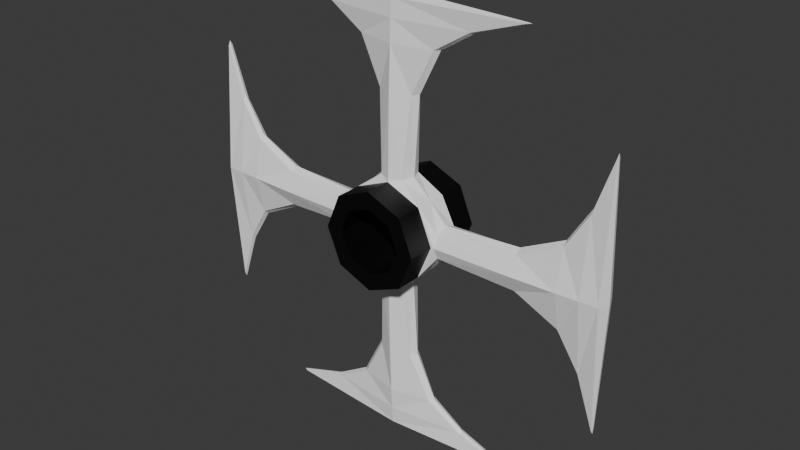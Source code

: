 # Source: Invencibilidad.blend  (saved by Blender 4.0.36; exported with 4.5.12 LTS)
import bpy
from mathutils import Matrix  # noqa: F401  (used for matrix-valued properties, if any)

bpy.ops.wm.read_factory_settings(use_empty=True)
scene = bpy.context.scene
scene.name = 'Scene'

# ---- materials (node trees are filled in below, after node groups)
mat_invencibilidad = bpy.data.materials.new('Invencibilidad')
mat_invencibilidad.alpha_threshold = 0.0
mat_invencibilidad.use_transparent_shadow = False
mat_invencibilidad.roughness = 0.5
mat_invencibilidad.line_color = (0.0, 0.0, 0.0, 1.0)
mat_anillo = bpy.data.materials.new('Anillo')
mat_anillo.use_transparent_shadow = False

# ---- material node trees
mat_invencibilidad.use_nodes = True; mat_invencibilidad.node_tree.nodes.clear()
_N = mat_invencibilidad.node_tree.nodes; _L = mat_invencibilidad.node_tree.links
n0 = _N.new('ShaderNodeOutputMaterial'); n0.name = 'Material Output'; n0.location = (300, 300)
n1 = _N.new('ShaderNodeBsdfPrincipled'); n1.name = 'Principled BSDF'; n1.location = (10, 300)
n1.inputs[0].default_value = (1.0, 1.0, 1.0, 1.0)
n1.inputs[3].default_value = 1.45
_L.new(n1.outputs[0], n0.inputs[0])
n0.is_active_output = True
mat_anillo.use_nodes = True; mat_anillo.node_tree.nodes.clear()
_N = mat_anillo.node_tree.nodes; _L = mat_anillo.node_tree.links
n0 = _N.new('ShaderNodeBsdfPrincipled'); n0.name = 'BSDF Principista'; n0.location = (10, 300)
n0.inputs[0].default_value = (0.0, 0.0, 0.0, 1.0)
n0.inputs[3].default_value = 1.45
n1 = _N.new('ShaderNodeOutputMaterial'); n1.name = 'Material'; n1.location = (300, 300)
_L.new(n0.outputs[0], n1.inputs[0])
n1.is_active_output = True

# ---- world
world_world = bpy.data.worlds.new('World'); scene.world = world_world
world_world.use_nodes = True; world_world.node_tree.nodes.clear()
_N = world_world.node_tree.nodes; _L = world_world.node_tree.links
n0 = _N.new('ShaderNodeOutputWorld'); n0.name = 'World Output'; n0.location = (300, 300)
n1 = _N.new('ShaderNodeBackground'); n1.name = 'Background'; n1.location = (10, 300)
n1.inputs[0].default_value = (0.05088, 0.05088, 0.05088, 1.0)
_L.new(n1.outputs[0], n0.inputs[0])
n0.is_active_output = True
world_world.color = (0.05088, 0.05088, 0.05088)
world_world.use_sun_shadow = False
world_world.sun_shadow_jitter_overblur = 0.0

# ---- meshes
me_invencibilidad = bpy.data.meshes.new('Invencibilidad')
me_invencibilidad.from_pydata([(0.07974, 0.0388, 0.4202), (-0.07974, 0.0388, 0.4202), (0.07974, -0.0388, 0.4202), (-0.07974, -0.0388, 0.4202), (0.07974, 0.0388, 0.5798), (-0.07974, 0.0388, 0.5798), (0.07974, -0.0388, 0.5798), (-0.07974, -0.0388, 0.5798), (-0.489, 0.0055, 0.2109), (0.0, 0.0388, 0.3871), (-0.489, 0.0055, 0.7891), (-0.489, -0.0055, 0.2109), (0.0, 0.0388, 0.6129), (0.0, -0.0388, 0.3871), (-0.489, -0.0055, 0.7891), (-0.1128, 0.0388, 0.5), (0.0, -0.0388, 0.6129), (-0.1128, -0.0388, 0.5), (-0.05277, -0.1, 0.4472), (-0.05277, 0.1, 0.4472), (0.0, -0.1, 0.4254), (-0.07463, -0.1, 0.5), (-0.07974, -0.1, 0.4202), (-0.1128, -0.1, 0.5), (0.0, -0.1, 0.3871), (0.0, 0.1, 0.4254), (-0.07463, 0.1, 0.5), (-0.07974, 0.1, 0.4202), (-0.1128, 0.1, 0.5), (-0.0265, -0.0265, 0.38), (0.0, 0.1, 0.3871), (0.0, 0.0, 0.4254), (-0.05277, 0.0, 0.4472), (-0.07463, 0.0, 0.5), (-0.05277, -0.1, 0.5528), (0.0, -0.03748, 0.38), (-0.0265, 0.0265, 0.38), (-0.49, -0.0255, 0.5), (-0.05277, 0.1, 0.5528), (0.0, -0.1, 0.5746), (-0.12, -0.0265, 0.4735), (0.0, 0.03748, 0.38), (-0.12, -0.03748, 0.5), (-0.49, 0.0255, 0.5), (-0.4, -0.03022, 0.5), (-0.4, -0.01022, 0.41), (-0.45, -0.02778, 0.5), (-0.07974, -0.1, 0.5798), (-0.12, 0.0265, 0.4735), (-0.45, -0.007776, 0.329), (-0.12, 0.03748, 0.5), (-0.4, 0.03022, 0.5), (-0.4, 0.01022, 0.41), (0.0, -0.1, 0.6129), (-0.45, 0.02778, 0.5), (-0.49, 0.0, 0.2009), (-0.07974, 0.0, 0.4202), (-0.45, 0.007776, 0.329), (-0.5, 0.0, 0.5), (-0.12, 0.0, 0.4625), (-0.4, 0.0, 0.4), (0.0, 0.1, 0.5746), (-0.45, 0.0, 0.319), (-0.07974, 0.1, 0.5798), (0.489, 0.0055, 0.2109), (-0.3, -0.01402, 0.46), (-0.3, -0.03402, 0.5), (-0.3, 0.0, 0.45), (-0.0265, -0.0265, 0.62), (0.0, 0.1, 0.6129), (0.0, 0.0, 0.5746), (-0.05277, 0.0, 0.5528), (0.0, -0.03748, 0.62), (-0.0265, 0.0265, 0.62), (-0.3, 0.01402, 0.46), (-0.3, 0.03402, 0.5), (-0.04, 0.01402, 0.2), (-0.12, -0.0265, 0.5265), (0.489, 0.0055, 0.7891), (-0.171, 0.007776, 0.05001), (0.0, 0.03748, 0.62), (0.489, -0.0055, 0.2109), (-0.4, -0.01022, 0.59), (-0.09, 0.01022, 0.1), (-0.05, -7.406e-10, 0.2), (-0.03748, -2.661e-08, 0.38), (0.489, -0.0055, 0.7891), (-0.04, -0.01402, 0.2), (0.1128, 0.0388, 0.5), (-0.181, 3.701e-08, 0.05001), (0.1128, -0.0388, 0.5), (-0.12, 0.0265, 0.5265), (-0.45, -0.007776, 0.671), (-0.1, 1.941e-08, 0.1), (0.05277, -0.1, 0.4472), (0.0, 0.03402, 0.2), (-0.2991, 5.826e-08, 0.01001), (-0.171, -0.007776, 0.05001), (0.05277, 0.1, 0.4472), (-0.09, -0.01022, 0.1), (0.07463, -0.1, 0.5), (-0.4, 0.01022, 0.59), (0.07974, -0.1, 0.4202), (0.1128, -0.1, 0.5), (0.0, -0.03402, 0.2), (0.07463, 0.1, 0.5), (0.07974, 0.1, 0.4202), (0.1128, 0.1, 0.5), (0.0265, -0.0265, 0.38), (0.05277, 0.0, 0.4472), (-0.49, 0.0, 0.7991), (0.07463, 0.0, 0.5), (0.05277, -0.1, 0.5528), (0.0265, 0.0265, 0.38), (-0.07974, 0.0, 0.5798), (0.49, -0.0255, 0.5), (-0.45, 0.007776, 0.671), (0.0, 1.941e-08, 1.219e-05), (0.05277, 0.1, 0.5528), (0.12, -0.0265, 0.4735), (0.12, -0.03748, 0.5), (0.49, 0.0255, 0.5), (0.4, -0.03022, 0.5), (0.0, 0.02778, 0.05001), (0.4, -0.01022, 0.41), (0.0, 0.03022, 0.1), (0.45, -0.02778, 0.5), (0.07974, -0.1, 0.5798), (0.12, 0.0265, 0.4735), (0.45, -0.007776, 0.329), (-0.12, 0.0, 0.5375), (-0.4, 0.0, 0.6), (0.0, -0.02778, 0.05001), (-0.45, 0.0, 0.681), (0.12, 0.03748, 0.5), (-0.3, -0.01402, 0.54), (0.4, 0.03022, 0.5), (0.4, 0.01022, 0.41), (0.0, -0.03022, 0.1), (0.0, 0.0255, 0.01001), (-0.3, 0.0, 0.55), (0.45, 0.02778, 0.5), (0.49, 0.0, 0.2009), (0.07974, 0.0, 0.4202), (0.0, -0.0255, 0.01001), (-0.2891, -0.0055, 0.01101), (-0.3, 0.01402, 0.54), (-0.2891, 0.0055, 0.01101), (-0.04, 0.01402, 0.8), (0.45, 0.007776, 0.329), (-0.171, 0.007776, 0.95), (0.5, 0.0, 0.5), (0.12, 0.0, 0.4625), (0.4, 0.0, 0.4), (0.45, 0.0, 0.319), (0.07974, 0.1, 0.5798), (0.3, -0.01402, 0.46), (-0.09, 0.01022, 0.9), (-0.05, -7.406e-10, 0.8), (-0.03748, -2.661e-08, 0.62), (0.3, -0.03402, 0.5), (0.3, 0.0, 0.45), (-0.04, -0.01402, 0.8), (0.0265, -0.0265, 0.62), (-0.181, 3.701e-08, 0.95), (-0.1, 1.941e-08, 0.9), (0.0, 0.03402, 0.8), (-0.2991, 5.826e-08, 0.99), (-0.171, -0.007776, 0.95), (-0.09, -0.01022, 0.9), (0.05277, 0.0, 0.5528), (0.0, -0.03402, 0.8), (0.0265, 0.0265, 0.62), (0.3, 0.01402, 0.46), (0.3, 0.03402, 0.5), (0.04, 0.01402, 0.2), (0.12, -0.0265, 0.5265), (0.171, 0.007776, 0.05001), (0.0, 1.941e-08, 1.0), (0.4, -0.01022, 0.59), (0.09, 0.01022, 0.1), (0.05, -7.406e-10, 0.2), (0.03748, -2.661e-08, 0.38), (0.0, 0.02778, 0.95), (0.04, -0.01402, 0.2), (0.0, 0.03022, 0.9), (0.181, 3.701e-08, 0.05001), (0.12, 0.0265, 0.5265), (0.45, -0.007776, 0.671), (0.0, -0.02778, 0.95), (0.1, 1.941e-08, 0.1), (0.0, -0.03022, 0.9), (0.0, 0.0255, 0.99), (0.2991, 5.826e-08, 0.01001), (0.171, -0.007776, 0.05001), (0.0, -0.0255, 0.99), (-0.2891, -0.0055, 0.989), (-0.2891, 0.0055, 0.989), (0.09, -0.01022, 0.1), (0.4, 0.01022, 0.59), (0.49, 0.0, 0.7991), (0.07974, 0.0, 0.5798), (0.45, 0.007776, 0.671), (0.12, 0.0, 0.5375), (0.4, 0.0, 0.6), (0.45, 0.0, 0.681), (0.3, -0.01402, 0.54), (0.3, 0.0, 0.55), (0.2891, -0.0055, 0.01101), (0.3, 0.01402, 0.54), (0.2891, 0.0055, 0.01101), (0.04, 0.01402, 0.8), (0.171, 0.007776, 0.95), (0.09, 0.01022, 0.9), (0.05, -7.406e-10, 0.8), (0.03748, -2.661e-08, 0.62), (0.04, -0.01402, 0.8), (0.181, 3.701e-08, 0.95), (0.1, 1.941e-08, 0.9), (0.2991, 5.826e-08, 0.99), (0.171, -0.007776, 0.95), (0.09, -0.01022, 0.9), (0.2891, -0.0055, 0.989), (0.2891, 0.0055, 0.989)], [], [(9, 0, 113, 41), (110, 58, 37, 14), (113, 175, 95, 41), (199, 202, 141, 136), (159, 158, 148, 73), (97, 145, 144, 132), (112, 170, 111, 100), (83, 125, 123, 79), (173, 174, 136, 137), (62, 55, 8, 57), (34, 21, 33, 71), (218, 213, 212, 217), (98, 109, 111, 105), (49, 46, 37, 11), (165, 169, 168, 164), (92, 14, 37, 46), (84, 76, 83, 93), (55, 58, 43, 8), (207, 206, 179, 204), (89, 79, 147, 96), (218, 217, 220, 221), (213, 185, 183, 212), (204, 179, 188, 205), (23, 22, 18, 21), (153, 137, 149, 154), (82, 92, 46, 44), (22, 24, 20, 18), (93, 83, 79, 89), (215, 214, 216, 163), (63, 69, 61, 38), (38, 71, 33, 26), (216, 221, 191, 171), (27, 19, 25, 30), (161, 173, 137, 153), (9, 41, 36, 1), (2, 102, 24, 13), (99, 97, 132, 138), (19, 26, 33, 32), (2, 119, 120, 90), (161, 153, 124, 156), (110, 10, 43, 58), (116, 54, 43, 10), (17, 3, 22, 23), (217, 212, 223, 219), (201, 203, 187, 4), (165, 164, 150, 157), (156, 124, 122, 160), (133, 116, 10, 110), (214, 211, 213, 218), (129, 81, 115, 126), (62, 49, 11, 55), (47, 34, 39, 53), (94, 100, 111, 109), (18, 32, 33, 21), (18, 20, 31, 32), (202, 78, 121, 141), (3, 13, 24, 22), (76, 95, 125, 83), (107, 105, 118, 155), (28, 63, 38, 26), (107, 106, 98, 105), (16, 6, 163, 72), (133, 110, 14, 92), (124, 129, 126, 122), (207, 204, 199, 209), (55, 11, 37, 58), (85, 36, 76, 84), (68, 72, 171, 162), (194, 132, 144, 208), (88, 107, 155, 4), (56, 3, 40, 59), (219, 223, 192, 178), (57, 8, 43, 54), (3, 17, 42, 40), (204, 205, 202, 199), (28, 26, 19, 27), (103, 100, 94, 102), (93, 89, 97, 99), (219, 178, 195, 222), (181, 190, 180, 175), (154, 149, 64, 142), (17, 23, 47, 7), (48, 74, 75, 50), (13, 3, 29, 35), (128, 134, 174, 173), (164, 168, 196, 167), (181, 184, 198, 190), (98, 25, 31, 109), (146, 75, 51, 101), (175, 180, 125, 95), (67, 65, 45, 60), (108, 182, 143, 2), (200, 151, 121, 78), (65, 66, 44, 45), (190, 186, 177, 180), (60, 45, 49, 62), (190, 198, 194, 186), (45, 44, 46, 49), (4, 187, 134, 88), (34, 71, 70, 39), (67, 60, 52, 74), (29, 87, 104, 35), (102, 94, 20, 24), (221, 220, 189, 191), (1, 48, 50, 15), (89, 96, 145, 97), (106, 30, 25, 98), (168, 189, 195, 196), (140, 131, 82, 135), (85, 84, 87, 29), (74, 52, 51, 75), (84, 93, 99, 87), (135, 82, 44, 66), (205, 188, 86, 200), (182, 181, 175, 113), (52, 57, 54, 51), (88, 0, 106, 107), (182, 108, 184, 181), (215, 172, 211, 214), (114, 130, 77, 7), (158, 165, 157, 148), (154, 142, 81, 129), (13, 35, 108, 2), (59, 67, 74, 48), (108, 35, 104, 184), (103, 127, 112, 100), (1, 27, 30, 9), (0, 88, 134, 128), (149, 141, 121, 64), (5, 12, 69, 63), (158, 162, 169, 165), (79, 123, 139, 147), (164, 167, 197, 150), (179, 122, 126, 188), (15, 28, 27, 1), (143, 152, 119, 2), (177, 210, 139, 123), (96, 117, 144, 145), (91, 50, 75, 146), (203, 176, 206, 207), (113, 0, 143, 182), (5, 15, 50, 91), (36, 41, 95, 76), (206, 160, 122, 179), (131, 133, 92, 82), (96, 147, 139, 117), (140, 146, 101, 131), (130, 91, 146, 140), (137, 136, 141, 149), (184, 104, 138, 198), (198, 138, 132, 194), (90, 6, 127, 103), (90, 103, 102, 2), (118, 105, 111, 170), (60, 62, 57, 52), (152, 128, 173, 161), (217, 219, 222, 220), (40, 42, 66, 65), (127, 53, 39, 112), (19, 32, 31, 25), (59, 40, 65, 67), (12, 5, 73, 80), (16, 72, 68, 7), (169, 191, 189, 168), (36, 85, 56, 1), (7, 77, 42, 17), (157, 150, 183, 185), (112, 39, 70, 170), (188, 126, 115, 86), (153, 154, 129, 124), (159, 68, 162, 158), (155, 118, 61, 69), (87, 99, 138, 104), (205, 200, 78, 202), (209, 199, 136, 174), (148, 157, 185, 166), (56, 59, 48, 1), (7, 47, 53, 16), (142, 151, 115, 81), (23, 21, 34, 47), (94, 109, 31, 20), (101, 51, 54, 116), (142, 64, 121, 151), (163, 216, 171, 72), (29, 3, 56, 85), (186, 193, 210, 177), (200, 86, 115, 151), (180, 177, 123, 125), (163, 6, 201, 215), (6, 16, 53, 127), (150, 197, 192, 183), (4, 155, 69, 12), (15, 5, 63, 28), (211, 166, 185, 213), (167, 196, 195, 178), (73, 148, 166, 80), (167, 178, 192, 197), (193, 117, 139, 210), (212, 183, 192, 223), (203, 207, 209, 187), (187, 209, 174, 134), (131, 101, 116, 133), (172, 80, 166, 211), (77, 135, 66, 42), (152, 161, 156, 119), (38, 61, 70, 71), (130, 140, 135, 77), (73, 5, 114, 159), (172, 215, 201, 4), (201, 6, 176, 203), (118, 170, 70, 61), (193, 208, 144, 117), (162, 171, 191, 169), (119, 156, 160, 120), (176, 120, 160, 206), (114, 5, 91, 130), (6, 90, 120, 176), (12, 80, 172, 4), (0, 9, 30, 106), (143, 0, 128, 152), (68, 159, 114, 7), (214, 218, 221, 216), (186, 194, 208, 193), (220, 222, 195, 189)])
me_invencibilidad.polygons.foreach_set('material_index', [0, 0, 0, 0, 0, 0, 1, 0, 0, 0, 1, 0, 1, 0, 0, 0, 0, 0, 0, 0, 0, 0, 0, 1, 0, 0, 1, 0, 0, 1, 1, 0, 1, 0, 0, 1, 0, 1, 0, 0, 0, 0, 1, 0, 0, 0, 0, 0, 0, 0, 0, 1, 1, 1, 1, 0, 1, 0, 1, 1, 1, 0, 0, 0, 0, 0, 0, 0, 0, 1, 0, 0, 0, 0, 0, 1, 1, 0, 0, 0, 0, 1, 0, 0, 0, 0, 0, 1, 0, 0, 0, 0, 0, 0, 0, 0, 0, 0, 0, 1, 0, 0, 1, 0, 0, 0, 1, 0, 0, 0, 0, 0, 0, 0, 0, 0, 1, 0, 0, 0, 0, 0, 0, 0, 0, 1, 1, 0, 0, 1, 0, 0, 0, 0, 1, 0, 0, 0, 0, 0, 0, 0, 0, 0, 0, 0, 0, 0, 0, 0, 0, 1, 1, 1, 0, 0, 0, 0, 1, 1, 0, 0, 0, 0, 0, 0, 0, 1, 0, 0, 0, 1, 0, 0, 0, 0, 0, 1, 0, 1, 1, 0, 0, 0, 0, 0, 0, 0, 0, 1, 0, 1, 1, 0, 0, 0, 0, 0, 0, 0, 0, 0, 0, 0, 0, 1, 0, 0, 0, 0, 1, 0, 0, 0, 0, 0, 0, 0, 1, 0, 0, 0, 0, 0])
_uv = me_invencibilidad.uv_layers.new(name='UVMap')
_uv.uv.foreach_set('vector', [0.0, 0.0, 0.375, 1.0, 0.375, 1.0, 0.0, 0.0, 0.375, 1.0, 0.4375, 1.0, 0.4375, 1.0, 0.375, 1.0, 0.375, 1.0, 0.375, 1.0, 0.4375, 1.0, 0.4375, 1.0, 0.375, 1.0, 0.375, 1.0, 0.4375, 1.0, 0.4375, 1.0, 0.0, 0.0, 0.0, 0.0, 0.0, 0.0, 0.0, 0.0, 0.375, 1.0, 0.375, 1.0, 0.4375, 1.0, 0.4375, 1.0, 0.375, 1.0, 0.375, 0.625, 0.4375, 0.625, 0.4375, 1.0, 0.375, 1.0, 0.4375, 1.0, 0.4375, 1.0, 0.375, 1.0, 0.375, 1.0, 0.4375, 1.0, 0.4375, 1.0, 0.375, 1.0, 0.0, 0.0, 0.0, 0.0, 0.0, 0.0, 0.0, 0.0, 0.375, 1.0, 0.4375, 1.0, 0.4375, 0.625, 0.375, 0.625, 0.0, 0.0, 0.0, 0.0, 0.0, 0.0, 0.0, 0.0, 0.375, 1.0, 0.375, 0.625, 0.4375, 0.625, 0.4375, 1.0, 0.375, 1.0, 0.4375, 1.0, 0.4375, 1.0, 0.375, 1.0, 0.0, 0.0, 0.0, 0.0, 0.0, 0.0, 0.0, 0.0, 0.375, 1.0, 0.375, 1.0, 0.4375, 1.0, 0.4375, 1.0, 0.0, 0.0, 0.0, 0.0, 0.0, 0.0, 0.0, 0.0, 0.375, 1.0, 0.4375, 1.0, 0.4375, 1.0, 0.375, 1.0, 0.0, 0.0, 0.0, 0.0, 0.0, 0.0, 0.0, 0.0, 0.0, 0.0, 0.0, 0.0, 0.0, 0.0, 0.0, 0.0, 0.0, 0.0, 0.0, 0.0, 0.0, 0.0, 0.0, 0.0, 0.375, 1.0, 0.4375, 1.0, 0.4375, 1.0, 0.375, 1.0, 0.0, 0.0, 0.0, 0.0, 0.0, 0.0, 0.0, 0.0, 0.4375, 1.0, 0.375, 1.0, 0.375, 1.0, 0.4375, 1.0, 0.0, 0.0, 0.0, 0.0, 0.0, 0.0, 0.0, 0.0, 0.375, 1.0, 0.375, 1.0, 0.4375, 1.0, 0.4375, 1.0, 0.375, 1.0, 0.375, 0.875, 0.375, 0.875, 0.375, 1.0, 0.0, 0.0, 0.0, 0.0, 0.0, 0.0, 0.0, 0.0, 0.0, 0.0, 0.0, 0.0, 0.0, 0.0, 0.0, 0.0, 0.375, 1.0, 0.375, 0.875, 0.375, 0.875, 0.375, 1.0, 0.375, 1.0, 0.375, 0.625, 0.4375, 0.625, 0.4375, 1.0, 0.375, 1.0, 0.375, 1.0, 0.4375, 1.0, 0.4375, 1.0, 0.375, 1.0, 0.375, 1.0, 0.375, 0.875, 0.375, 0.875, 0.0, 0.0, 0.0, 0.0, 0.0, 0.0, 0.0, 0.0, 0.0, 0.0, 0.0, 0.0, 0.375, 1.0, 0.375, 1.0, 0.375, 1.0, 0.375, 1.0, 0.375, 0.875, 0.0, 0.0, 0.375, 1.0, 0.375, 1.0, 0.4375, 1.0, 0.4375, 1.0, 0.375, 1.0, 0.4375, 1.0, 0.4375, 0.625, 0.375, 0.625, 0.375, 1.0, 0.375, 1.0, 0.4375, 1.0, 0.4375, 1.0, 0.0, 0.0, 0.0, 0.0, 0.0, 0.0, 0.0, 0.0, 0.375, 1.0, 0.375, 1.0, 0.4375, 1.0, 0.4375, 1.0, 0.375, 1.0, 0.4375, 1.0, 0.4375, 1.0, 0.375, 1.0, 0.4375, 1.0, 0.375, 1.0, 0.375, 1.0, 0.4375, 1.0, 0.0, 0.0, 0.0, 0.0, 0.0, 0.0, 0.0, 0.0, 0.0, 0.0, 0.0, 0.0, 0.0, 0.0, 0.0, 0.0, 0.0, 0.0, 0.0, 0.0, 0.0, 0.0, 0.0, 0.0, 0.375, 1.0, 0.375, 1.0, 0.4375, 1.0, 0.4375, 1.0, 0.0, 0.0, 0.0, 0.0, 0.0, 0.0, 0.0, 0.0, 0.0, 0.0, 0.0, 0.0, 0.0, 0.0, 0.0, 0.0, 0.375, 1.0, 0.375, 1.0, 0.4375, 1.0, 0.4375, 1.0, 0.0, 0.0, 0.0, 0.0, 0.0, 0.0, 0.0, 0.0, 0.375, 1.0, 0.375, 1.0, 0.375, 0.875, 0.375, 0.875, 0.375, 1.0, 0.4375, 1.0, 0.4375, 0.625, 0.375, 0.625, 0.375, 1.0, 0.375, 0.625, 0.4375, 0.625, 0.4375, 1.0, 0.375, 1.0, 0.375, 0.875, 0.375, 0.625, 0.375, 0.625, 0.375, 1.0, 0.375, 1.0, 0.4375, 1.0, 0.4375, 1.0, 0.375, 1.0, 0.0, 0.0, 0.375, 0.875, 0.375, 1.0, 0.375, 1.0, 0.4375, 1.0, 0.4375, 1.0, 0.375, 1.0, 0.4375, 1.0, 0.4375, 1.0, 0.375, 1.0, 0.375, 1.0, 0.4375, 1.0, 0.375, 1.0, 0.375, 1.0, 0.4375, 1.0, 0.4375, 1.0, 0.375, 1.0, 0.375, 1.0, 0.4375, 1.0, 0.0, 0.0, 0.375, 1.0, 0.375, 1.0, 0.0, 0.0, 0.0, 0.0, 0.0, 0.0, 0.0, 0.0, 0.0, 0.0, 0.375, 1.0, 0.375, 1.0, 0.4375, 1.0, 0.4375, 1.0, 0.0, 0.0, 0.0, 0.0, 0.0, 0.0, 0.0, 0.0, 0.375, 1.0, 0.375, 1.0, 0.4375, 1.0, 0.4375, 1.0, 0.0, 0.0, 0.0, 0.0, 0.0, 0.0, 0.0, 0.0, 0.375, 1.0, 0.4375, 1.0, 0.4375, 1.0, 0.375, 1.0, 0.375, 1.0, 0.4375, 1.0, 0.4375, 1.0, 0.375, 1.0, 0.4375, 1.0, 0.4375, 1.0, 0.375, 1.0, 0.375, 1.0, 0.0, 0.0, 0.0, 0.0, 0.0, 0.0, 0.0, 0.0, 0.375, 1.0, 0.375, 1.0, 0.4375, 1.0, 0.4375, 1.0, 0.375, 1.0, 0.375, 1.0, 0.4375, 1.0, 0.4375, 1.0, 0.375, 1.0, 0.4375, 1.0, 0.4375, 1.0, 0.375, 1.0, 0.0, 0.0, 0.0, 0.0, 0.0, 0.0, 0.0, 0.0, 0.4375, 1.0, 0.4375, 1.0, 0.375, 1.0, 0.375, 1.0, 0.4375, 1.0, 0.4375, 1.0, 0.375, 1.0, 0.375, 1.0, 0.0, 0.0, 0.0, 0.0, 0.0, 0.0, 0.0, 0.0, 0.375, 1.0, 0.4375, 1.0, 0.4375, 1.0, 0.375, 1.0, 0.0, 0.0, 0.0, 0.0, 0.0, 0.0, 0.0, 0.0, 0.0, 0.0, 0.0, 0.0, 0.0, 0.0, 0.0, 0.0, 0.4375, 1.0, 0.4375, 1.0, 0.375, 1.0, 0.375, 1.0, 0.375, 1.0, 0.375, 1.0, 0.4375, 1.0, 0.4375, 1.0, 0.0, 0.0, 0.375, 1.0, 0.375, 1.0, 0.0, 0.0, 0.375, 1.0, 0.4375, 1.0, 0.4375, 1.0, 0.375, 1.0, 0.0, 0.0, 0.0, 0.0, 0.0, 0.0, 0.0, 0.0, 0.0, 0.0, 0.0, 0.0, 0.0, 0.0, 0.0, 0.0, 0.375, 1.0, 0.375, 0.875, 0.375, 0.625, 0.375, 0.625, 0.375, 1.0, 0.4375, 1.0, 0.4375, 1.0, 0.375, 1.0, 0.375, 1.0, 0.375, 1.0, 0.4375, 1.0, 0.4375, 1.0, 0.0, 0.0, 0.0, 0.0, 0.0, 0.0, 0.0, 0.0, 0.375, 1.0, 0.0, 0.0, 0.0, 0.0, 0.0, 0.0, 0.375, 1.0, 0.4375, 1.0, 0.4375, 1.0, 0.375, 1.0, 0.375, 1.0, 0.4375, 1.0, 0.4375, 1.0, 0.375, 1.0, 0.0, 0.0, 0.0, 0.0, 0.0, 0.0, 0.0, 0.0, 0.0, 0.0, 0.0, 0.0, 0.0, 0.0, 0.0, 0.0, 0.0, 0.0, 0.0, 0.0, 0.0, 0.0, 0.0, 0.0, 0.375, 1.0, 0.4375, 1.0, 0.4375, 1.0, 0.375, 1.0, 0.375, 1.0, 0.375, 1.0, 0.4375, 1.0, 0.4375, 1.0, 0.375, 1.0, 0.375, 0.625, 0.375, 0.625, 0.375, 0.875, 0.0, 0.0, 0.0, 0.0, 0.0, 0.0, 0.0, 0.0, 0.375, 1.0, 0.375, 1.0, 0.4375, 1.0, 0.4375, 1.0, 0.375, 1.0, 0.375, 1.0, 0.375, 0.875, 0.375, 0.875, 0.375, 1.0, 0.375, 1.0, 0.4375, 1.0, 0.4375, 1.0, 0.375, 1.0, 0.375, 1.0, 0.4375, 1.0, 0.4375, 1.0, 0.0, 0.0, 0.0, 0.0, 0.0, 0.0, 0.0, 0.0, 0.375, 1.0, 0.375, 0.875, 0.375, 0.875, 0.375, 1.0, 0.375, 1.0, 0.4375, 1.0, 0.4375, 1.0, 0.375, 1.0, 0.0, 0.0, 0.0, 0.0, 0.0, 0.0, 0.0, 0.0, 0.0, 0.0, 0.0, 0.0, 0.0, 0.0, 0.0, 0.0, 0.375, 1.0, 0.375, 1.0, 0.4375, 1.0, 0.4375, 1.0, 0.0, 0.0, 0.0, 0.0, 0.0, 0.0, 0.0, 0.0, 0.375, 1.0, 0.375, 1.0, 0.4375, 1.0, 0.4375, 1.0, 0.0, 0.0, 0.0, 0.0, 0.0, 0.0, 0.0, 0.0, 0.0, 0.0, 0.0, 0.0, 0.0, 0.0, 0.0, 0.0, 0.375, 1.0, 0.375, 1.0, 0.4375, 1.0, 0.4375, 1.0, 0.4375, 1.0, 0.375, 1.0, 0.375, 1.0, 0.4375, 1.0, 0.0, 0.0, 0.0, 0.0, 0.0, 0.0, 0.0, 0.0, 0.0, 0.0, 0.0, 0.0, 0.0, 0.0, 0.0, 0.0, 0.0, 0.0, 0.0, 0.0, 0.0, 0.0, 0.0, 0.0, 0.0, 0.0, 0.0, 0.0, 0.0, 0.0, 0.0, 0.0, 0.0, 0.0, 0.0, 0.0, 0.0, 0.0, 0.0, 0.0, 0.0, 0.0, 0.0, 0.0, 0.375, 1.0, 0.375, 1.0, 0.0, 0.0, 0.0, 0.0, 0.0, 0.0, 0.0, 0.0, 0.375, 1.0, 0.4375, 1.0, 0.4375, 1.0, 0.375, 1.0, 0.4375, 1.0, 0.375, 1.0, 0.375, 1.0, 0.4375, 1.0, 0.375, 1.0, 0.375, 1.0, 0.375, 0.875, 0.0, 0.0, 0.375, 1.0, 0.4375, 1.0, 0.4375, 1.0, 0.375, 1.0, 0.375, 1.0, 0.4375, 1.0, 0.4375, 1.0, 0.375, 1.0, 0.375, 1.0, 0.0, 0.0, 0.375, 0.875, 0.375, 1.0, 0.0, 0.0, 0.0, 0.0, 0.0, 0.0, 0.0, 0.0, 0.375, 1.0, 0.4375, 1.0, 0.4375, 1.0, 0.375, 1.0, 0.0, 0.0, 0.0, 0.0, 0.0, 0.0, 0.0, 0.0, 0.375, 1.0, 0.4375, 1.0, 0.4375, 1.0, 0.375, 1.0, 0.4375, 1.0, 0.4375, 1.0, 0.375, 1.0, 0.375, 1.0, 0.0, 0.0, 0.0, 0.0, 0.0, 0.0, 0.0, 0.0, 0.375, 1.0, 0.375, 1.0, 0.4375, 1.0, 0.4375, 1.0, 0.375, 1.0, 0.4375, 1.0, 0.4375, 1.0, 0.375, 1.0, 0.375, 1.0, 0.4375, 1.0, 0.4375, 1.0, 0.375, 1.0, 0.0, 0.0, 0.0, 0.0, 0.0, 0.0, 0.0, 0.0, 0.375, 1.0, 0.0, 0.0, 0.0, 0.0, 0.0, 0.0, 0.375, 1.0, 0.4375, 1.0, 0.4375, 1.0, 0.375, 1.0, 0.375, 1.0, 0.4375, 1.0, 0.4375, 1.0, 0.375, 1.0, 0.375, 1.0, 0.4375, 1.0, 0.4375, 1.0, 0.375, 1.0, 0.0, 0.0, 0.0, 0.0, 0.0, 0.0, 0.0, 0.0, 0.375, 1.0, 0.375, 1.0, 0.4375, 1.0, 0.4375, 1.0, 0.0, 0.0, 0.0, 0.0, 0.0, 0.0, 0.0, 0.0, 0.0, 0.0, 0.0, 0.0, 0.0, 0.0, 0.0, 0.0, 0.375, 1.0, 0.4375, 1.0, 0.4375, 1.0, 0.375, 1.0, 0.375, 1.0, 0.4375, 1.0, 0.4375, 1.0, 0.375, 1.0, 0.375, 1.0, 0.4375, 1.0, 0.4375, 1.0, 0.375, 1.0, 0.4375, 1.0, 0.375, 1.0, 0.375, 1.0, 0.4375, 1.0, 0.4375, 1.0, 0.4375, 1.0, 0.375, 1.0, 0.375, 1.0, 0.375, 1.0, 0.4375, 1.0, 0.4375, 0.625, 0.375, 0.625, 0.0, 0.0, 0.0, 0.0, 0.0, 0.0, 0.0, 0.0, 0.0, 0.0, 0.0, 0.0, 0.0, 0.0, 0.0, 0.0, 0.0, 0.0, 0.0, 0.0, 0.0, 0.0, 0.0, 0.0, 0.375, 1.0, 0.4375, 1.0, 0.4375, 1.0, 0.375, 1.0, 0.375, 1.0, 0.375, 0.875, 0.375, 0.875, 0.375, 1.0, 0.375, 1.0, 0.375, 0.625, 0.375, 0.625, 0.375, 0.875, 0.0, 0.0, 0.0, 0.0, 0.0, 0.0, 0.0, 0.0, 0.0, 0.0, 0.375, 1.0, 0.375, 1.0, 0.0, 0.0, 0.0, 0.0, 0.0, 0.0, 0.375, 1.0, 0.375, 1.0, 0.375, 1.0, 0.4375, 1.0, 0.4375, 1.0, 0.375, 1.0, 0.375, 1.0, 0.0, 0.0, 0.0, 0.0, 0.0, 0.0, 0.375, 1.0, 0.375, 1.0, 0.4375, 1.0, 0.4375, 1.0, 0.375, 1.0, 0.375, 1.0, 0.4375, 1.0, 0.4375, 1.0, 0.375, 1.0, 0.375, 0.875, 0.375, 0.625, 0.375, 0.625, 0.375, 1.0, 0.4375, 1.0, 0.4375, 1.0, 0.375, 1.0, 0.0, 0.0, 0.0, 0.0, 0.0, 0.0, 0.0, 0.0, 0.0, 0.0, 0.0, 0.0, 0.0, 0.0, 0.0, 0.0, 0.375, 1.0, 0.375, 1.0, 0.375, 0.875, 0.375, 0.875, 0.375, 1.0, 0.375, 1.0, 0.4375, 1.0, 0.4375, 1.0, 0.0, 0.0, 0.0, 0.0, 0.0, 0.0, 0.0, 0.0, 0.375, 1.0, 0.375, 1.0, 0.4375, 1.0, 0.4375, 1.0, 0.375, 1.0, 0.375, 1.0, 0.4375, 1.0, 0.4375, 1.0, 0.0, 0.0, 0.0, 0.0, 0.0, 0.0, 0.0, 0.0, 0.375, 1.0, 0.375, 1.0, 0.375, 0.875, 0.0, 0.0, 0.375, 1.0, 0.4375, 1.0, 0.4375, 1.0, 0.375, 1.0, 0.4375, 1.0, 0.4375, 1.0, 0.375, 1.0, 0.375, 1.0, 0.375, 1.0, 0.375, 0.625, 0.375, 0.625, 0.375, 0.875, 0.375, 1.0, 0.4375, 1.0, 0.4375, 1.0, 0.375, 1.0, 0.375, 1.0, 0.375, 1.0, 0.4375, 1.0, 0.4375, 1.0, 0.375, 1.0, 0.375, 1.0, 0.4375, 1.0, 0.4375, 1.0, 0.375, 1.0, 0.0, 0.0, 0.0, 0.0, 0.0, 0.0, 0.0, 0.0, 0.0, 0.0, 0.0, 0.0, 0.0, 0.0, 0.375, 1.0, 0.375, 1.0, 0.4375, 1.0, 0.4375, 1.0, 0.375, 1.0, 0.375, 1.0, 0.4375, 1.0, 0.4375, 1.0, 0.375, 1.0, 0.0, 0.0, 0.0, 0.0, 0.0, 0.0, 0.375, 1.0, 0.0, 0.0, 0.375, 0.875, 0.375, 1.0, 0.375, 1.0, 0.375, 1.0, 0.4375, 1.0, 0.4375, 1.0, 0.375, 1.0, 0.375, 1.0, 0.375, 0.875, 0.0, 0.0, 0.4375, 1.0, 0.375, 1.0, 0.375, 1.0, 0.4375, 1.0, 0.375, 1.0, 0.4375, 1.0, 0.4375, 1.0, 0.375, 1.0, 0.375, 1.0, 0.375, 1.0, 0.4375, 1.0, 0.4375, 1.0, 0.375, 1.0, 0.375, 1.0, 0.4375, 1.0, 0.4375, 1.0, 0.375, 1.0, 0.4375, 1.0, 0.4375, 1.0, 0.375, 1.0, 0.375, 1.0, 0.4375, 1.0, 0.4375, 1.0, 0.375, 1.0, 0.375, 1.0, 0.4375, 1.0, 0.4375, 1.0, 0.375, 1.0, 0.0, 0.0, 0.0, 0.0, 0.0, 0.0, 0.0, 0.0, 0.375, 1.0, 0.375, 1.0, 0.4375, 1.0, 0.4375, 1.0, 0.0, 0.0, 0.0, 0.0, 0.0, 0.0, 0.0, 0.0, 0.375, 1.0, 0.4375, 1.0, 0.4375, 1.0, 0.375, 1.0, 0.375, 1.0, 0.375, 1.0, 0.4375, 1.0, 0.4375, 1.0, 0.0, 0.0, 0.0, 0.0, 0.0, 0.0, 0.0, 0.0, 0.375, 1.0, 0.375, 0.875, 0.375, 0.625, 0.375, 0.625, 0.0, 0.0, 0.0, 0.0, 0.0, 0.0, 0.0, 0.0, 0.375, 1.0, 0.0, 0.0, 0.0, 0.0, 0.0, 0.0, 0.375, 1.0, 0.0, 0.0, 0.0, 0.0, 0.0, 0.0, 0.0, 0.0, 0.0, 0.0, 0.0, 0.0, 0.0, 0.0, 0.375, 1.0, 0.375, 0.625, 0.375, 0.625, 0.375, 0.875, 0.375, 1.0, 0.375, 1.0, 0.4375, 1.0, 0.4375, 1.0, 0.375, 1.0, 0.4375, 1.0, 0.4375, 1.0, 0.375, 1.0, 0.375, 1.0, 0.375, 1.0, 0.4375, 1.0, 0.4375, 1.0, 0.375, 1.0, 0.4375, 1.0, 0.4375, 1.0, 0.375, 1.0, 0.0, 0.0, 0.0, 0.0, 0.0, 0.0, 0.0, 0.0, 0.375, 1.0, 0.4375, 1.0, 0.4375, 1.0, 0.375, 1.0, 0.0, 0.0, 0.0, 0.0, 0.375, 1.0, 0.375, 1.0, 0.375, 1.0, 0.0, 0.0, 0.375, 0.875, 0.375, 1.0, 0.0, 0.0, 0.0, 0.0, 0.0, 0.0, 0.0, 0.0, 0.375, 1.0, 0.0, 0.0, 0.0, 0.0, 0.0, 0.0, 0.0, 0.0, 0.0, 0.0, 0.0, 0.0, 0.0, 0.0, 0.0, 0.0, 0.0, 0.0, 0.0, 0.0, 0.0, 0.0, 0.375, 1.0, 0.375, 1.0, 0.4375, 1.0, 0.4375, 1.0])
me_invencibilidad.materials.append(mat_invencibilidad)
me_invencibilidad.materials.append(mat_anillo)
me_invencibilidad.use_mirror_vertex_groups = False
me_invencibilidad.update()

# ---- objects
ob_invencibilidad = bpy.data.objects.new('Invencibilidad', me_invencibilidad)

# ---- transforms, parenting, visibility, modifiers, constraints
ob_invencibilidad.location = (0.0, 0.0, 0.0)
ob_invencibilidad.lock_rotations_4d = False
ob_invencibilidad.empty_display_type = 'ARROWS'
ob_invencibilidad.lineart.crease_threshold = 0.0

# ---- collection membership
scene.collection.objects.link(ob_invencibilidad)

# ---- scene / render settings (as saved in the file)
scene.frame_start = 1; scene.frame_end = 250; scene.frame_set(1)
scene.render.engine = 'BLENDER_EEVEE_NEXT'
scene.cycles.sampling_pattern = 'TABULATED_SOBOL'
bpy.context.view_layer.update()

# ---- added for rendering (the .blend has no active camera and no usable light): camera, sun
cam_auto = bpy.data.cameras.new('AutoCamera')
cam_auto.lens = 50.0
cam_auto.sensor_width = 36.0
cam_auto.clip_end = 1000.0
ob_auto_camera = bpy.data.objects.new('AutoCamera', cam_auto)
scene.collection.objects.link(ob_auto_camera)
ob_auto_camera.location = (1.32147, -1.58576, 1.55718)
ob_auto_camera.rotation_euler = (1.09748, -7.21219e-08, 0.694738)
scene.camera = ob_auto_camera
light_auto_sun = bpy.data.lights.new('AutoSun', 'SUN')
light_auto_sun.energy = 3.0
light_auto_sun.angle = 0.0523599
ob_auto_sun = bpy.data.objects.new('AutoSun', light_auto_sun)
scene.collection.objects.link(ob_auto_sun)
ob_auto_sun.rotation_euler = (0.872665, 0.174533, 0.523599)
bpy.context.view_layer.update()
